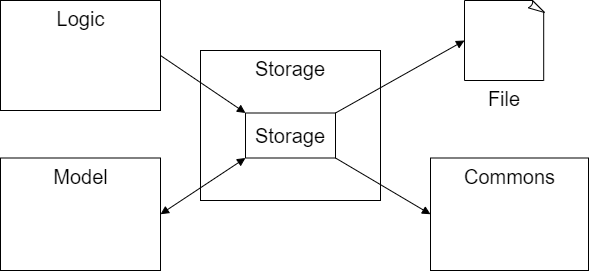

The diagram above was exported from draw.io. Its source (the exported page's mxGraphModel, read from the mxfile embedded in the PNG):
<mxGraphModel dx="1038" dy="531" grid="1" gridSize="10" guides="1" tooltips="1" connect="1" arrows="1" fold="1" page="1" pageScale="1" pageWidth="850" pageHeight="1100" math="0" shadow="0">
  <root>
    <mxCell id="0" />
    <mxCell id="1" parent="0" />
    <mxCell id="oqSx8jdgc7s9mCpXZm65-1" value="Storage" style="rounded=0;whiteSpace=wrap;html=1;labelPosition=center;verticalLabelPosition=middle;align=center;verticalAlign=top;fontSize=20;" vertex="1" parent="1">
      <mxGeometry x="260" y="140" width="180" height="150" as="geometry" />
    </mxCell>
    <mxCell id="oqSx8jdgc7s9mCpXZm65-2" value="Storage" style="rounded=0;whiteSpace=wrap;html=1;fontSize=20;" vertex="1" parent="1">
      <mxGeometry x="305" y="202.5" width="90" height="45" as="geometry" />
    </mxCell>
    <mxCell id="oqSx8jdgc7s9mCpXZm65-9" value="Commons" style="html=1;fontSize=20;verticalAlign=top;" vertex="1" parent="1">
      <mxGeometry x="490" y="247.5" width="158" height="112.5" as="geometry" />
    </mxCell>
    <mxCell id="oqSx8jdgc7s9mCpXZm65-10" value="Model" style="html=1;fontSize=20;verticalAlign=top;" vertex="1" parent="1">
      <mxGeometry x="60" y="247.5" width="160" height="112.5" as="geometry" />
    </mxCell>
    <mxCell id="oqSx8jdgc7s9mCpXZm65-11" value="Logic" style="html=1;fontSize=20;verticalAlign=top;" vertex="1" parent="1">
      <mxGeometry x="60" y="90" width="160" height="110" as="geometry" />
    </mxCell>
    <mxCell id="oqSx8jdgc7s9mCpXZm65-12" value="" style="endArrow=block;startArrow=none;endFill=1;startFill=0;html=1;entryX=0;entryY=0;entryDx=0;entryDy=0;exitX=1;exitY=0.5;exitDx=0;exitDy=0;" edge="1" parent="1" source="oqSx8jdgc7s9mCpXZm65-11" target="oqSx8jdgc7s9mCpXZm65-2">
      <mxGeometry width="160" relative="1" as="geometry">
        <mxPoint x="186" y="229.29000000000002" as="sourcePoint" />
        <mxPoint x="298" y="230" as="targetPoint" />
      </mxGeometry>
    </mxCell>
    <mxCell id="oqSx8jdgc7s9mCpXZm65-13" value="File" style="whiteSpace=wrap;html=1;shape=mxgraph.basic.document;fontSize=20;verticalAlign=top;labelPosition=center;verticalLabelPosition=bottom;align=center;" vertex="1" parent="1">
      <mxGeometry x="524" y="90" width="80" height="80" as="geometry" />
    </mxCell>
    <mxCell id="oqSx8jdgc7s9mCpXZm65-14" value="" style="endArrow=block;startArrow=none;endFill=1;startFill=0;html=1;entryX=0;entryY=0.5;entryDx=0;entryDy=0;entryPerimeter=0;exitX=1;exitY=0;exitDx=0;exitDy=0;" edge="1" parent="1" target="oqSx8jdgc7s9mCpXZm65-13" source="oqSx8jdgc7s9mCpXZm65-2">
      <mxGeometry width="160" relative="1" as="geometry">
        <mxPoint x="408" y="230" as="sourcePoint" />
        <mxPoint x="446" y="330" as="targetPoint" />
      </mxGeometry>
    </mxCell>
    <mxCell id="oqSx8jdgc7s9mCpXZm65-15" value="" style="endArrow=block;startArrow=none;endFill=1;startFill=0;html=1;curved=1;exitX=1;exitY=1;exitDx=0;exitDy=0;entryX=0;entryY=0.5;entryDx=0;entryDy=0;" edge="1" parent="1" target="oqSx8jdgc7s9mCpXZm65-9" source="oqSx8jdgc7s9mCpXZm65-2">
      <mxGeometry width="160" relative="1" as="geometry">
        <mxPoint x="353" y="255" as="sourcePoint" />
        <mxPoint x="88" y="550" as="targetPoint" />
        <Array as="points" />
      </mxGeometry>
    </mxCell>
    <mxCell id="oqSx8jdgc7s9mCpXZm65-16" value="" style="endArrow=block;startArrow=block;endFill=1;startFill=1;html=1;exitX=1;exitY=0.5;exitDx=0;exitDy=0;entryX=0;entryY=1;entryDx=0;entryDy=0;" edge="1" parent="1" source="oqSx8jdgc7s9mCpXZm65-10" target="oqSx8jdgc7s9mCpXZm65-2">
      <mxGeometry width="160" relative="1" as="geometry">
        <mxPoint x="-22" y="240" as="sourcePoint" />
        <mxPoint x="325.5" y="255" as="targetPoint" />
      </mxGeometry>
    </mxCell>
  </root>
</mxGraphModel>